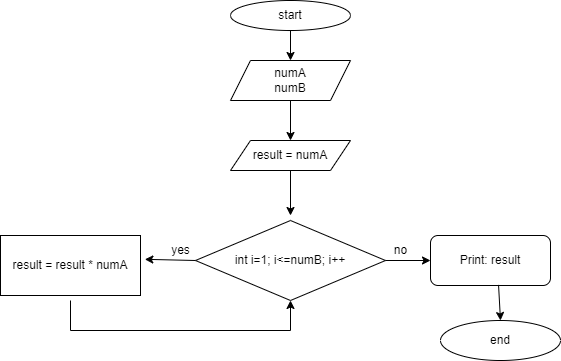

The diagram above was exported from draw.io. Its source (the exported page's mxGraphModel, read from the mxfile embedded in the PNG):
<mxGraphModel dx="644" dy="321" grid="1" gridSize="10" guides="1" tooltips="1" connect="1" arrows="1" fold="1" page="1" pageScale="1" pageWidth="827" pageHeight="1169" math="0" shadow="0">
  <root>
    <mxCell id="0" />
    <mxCell id="1" parent="0" />
    <mxCell id="2" value="start" style="ellipse;whiteSpace=wrap;html=1;" vertex="1" parent="1">
      <mxGeometry x="250" width="120" height="30" as="geometry" />
    </mxCell>
    <mxCell id="3" value="numA&lt;br&gt;numB" style="shape=parallelogram;perimeter=parallelogramPerimeter;whiteSpace=wrap;html=1;fixedSize=1;" vertex="1" parent="1">
      <mxGeometry x="250" y="60" width="120" height="40" as="geometry" />
    </mxCell>
    <mxCell id="6" value="" style="edgeStyle=none;html=1;" edge="1" parent="1" source="4">
      <mxGeometry relative="1" as="geometry">
        <mxPoint x="310" y="215" as="targetPoint" />
      </mxGeometry>
    </mxCell>
    <mxCell id="4" value="result = numA" style="shape=parallelogram;perimeter=parallelogramPerimeter;whiteSpace=wrap;html=1;fixedSize=1;" vertex="1" parent="1">
      <mxGeometry x="250" y="140" width="120" height="30" as="geometry" />
    </mxCell>
    <mxCell id="7" value="int i=1; i&amp;lt;=numB; i++" style="rhombus;whiteSpace=wrap;html=1;" vertex="1" parent="1">
      <mxGeometry x="215" y="220" width="190" height="80" as="geometry" />
    </mxCell>
    <mxCell id="8" value="Print: result" style="rounded=1;whiteSpace=wrap;html=1;" vertex="1" parent="1">
      <mxGeometry x="450" y="235" width="120" height="50" as="geometry" />
    </mxCell>
    <mxCell id="9" value="result = result * numA" style="rounded=0;whiteSpace=wrap;html=1;" vertex="1" parent="1">
      <mxGeometry x="20" y="235" width="140" height="60" as="geometry" />
    </mxCell>
    <mxCell id="10" value="end" style="ellipse;whiteSpace=wrap;html=1;" vertex="1" parent="1">
      <mxGeometry x="460" y="320" width="120" height="40" as="geometry" />
    </mxCell>
    <mxCell id="11" value="" style="endArrow=classic;html=1;entryX=0.5;entryY=0;entryDx=0;entryDy=0;" edge="1" parent="1" source="2" target="3">
      <mxGeometry width="50" height="50" relative="1" as="geometry">
        <mxPoint x="290" y="80" as="sourcePoint" />
        <mxPoint x="340" y="30" as="targetPoint" />
      </mxGeometry>
    </mxCell>
    <mxCell id="13" value="" style="endArrow=classic;html=1;exitX=0.5;exitY=1;exitDx=0;exitDy=0;entryX=0.5;entryY=0;entryDx=0;entryDy=0;" edge="1" parent="1" source="3" target="4">
      <mxGeometry width="50" height="50" relative="1" as="geometry">
        <mxPoint x="280" y="150" as="sourcePoint" />
        <mxPoint x="330" y="100" as="targetPoint" />
      </mxGeometry>
    </mxCell>
    <mxCell id="14" value="" style="endArrow=classic;html=1;exitX=1;exitY=0.5;exitDx=0;exitDy=0;entryX=0;entryY=0.5;entryDx=0;entryDy=0;" edge="1" parent="1" source="7" target="8">
      <mxGeometry width="50" height="50" relative="1" as="geometry">
        <mxPoint x="400" y="290" as="sourcePoint" />
        <mxPoint x="450" y="240" as="targetPoint" />
      </mxGeometry>
    </mxCell>
    <mxCell id="15" value="" style="endArrow=classic;html=1;entryX=1.031;entryY=0.397;entryDx=0;entryDy=0;exitX=0;exitY=0.5;exitDx=0;exitDy=0;entryPerimeter=0;" edge="1" parent="1" source="7" target="9">
      <mxGeometry width="50" height="50" relative="1" as="geometry">
        <mxPoint x="210" y="270" as="sourcePoint" />
        <mxPoint x="210" y="240" as="targetPoint" />
      </mxGeometry>
    </mxCell>
    <mxCell id="16" value="no" style="text;html=1;align=center;verticalAlign=middle;resizable=0;points=[];autosize=1;strokeColor=none;fillColor=none;" vertex="1" parent="1">
      <mxGeometry x="405" y="240" width="30" height="20" as="geometry" />
    </mxCell>
    <mxCell id="17" value="yes" style="text;html=1;align=center;verticalAlign=middle;resizable=0;points=[];autosize=1;strokeColor=none;fillColor=none;" vertex="1" parent="1">
      <mxGeometry x="185" y="240" width="30" height="20" as="geometry" />
    </mxCell>
    <mxCell id="18" value="" style="endArrow=none;html=1;" edge="1" parent="1">
      <mxGeometry width="50" height="50" relative="1" as="geometry">
        <mxPoint x="90" y="300" as="sourcePoint" />
        <mxPoint x="90" y="330" as="targetPoint" />
      </mxGeometry>
    </mxCell>
    <mxCell id="19" value="" style="endArrow=classic;html=1;" edge="1" parent="1" target="7">
      <mxGeometry width="50" height="50" relative="1" as="geometry">
        <mxPoint x="310" y="330" as="sourcePoint" />
        <mxPoint x="190" y="320" as="targetPoint" />
      </mxGeometry>
    </mxCell>
    <mxCell id="20" value="" style="endArrow=classic;html=1;exitX=0.567;exitY=0.988;exitDx=0;exitDy=0;entryX=0.5;entryY=0;entryDx=0;entryDy=0;exitPerimeter=0;" edge="1" parent="1" source="8" target="10">
      <mxGeometry width="50" height="50" relative="1" as="geometry">
        <mxPoint x="500" y="330" as="sourcePoint" />
        <mxPoint x="550" y="280" as="targetPoint" />
      </mxGeometry>
    </mxCell>
    <mxCell id="21" value="" style="endArrow=none;html=1;" edge="1" parent="1">
      <mxGeometry width="50" height="50" relative="1" as="geometry">
        <mxPoint x="90" y="330" as="sourcePoint" />
        <mxPoint x="310" y="330" as="targetPoint" />
      </mxGeometry>
    </mxCell>
  </root>
</mxGraphModel>